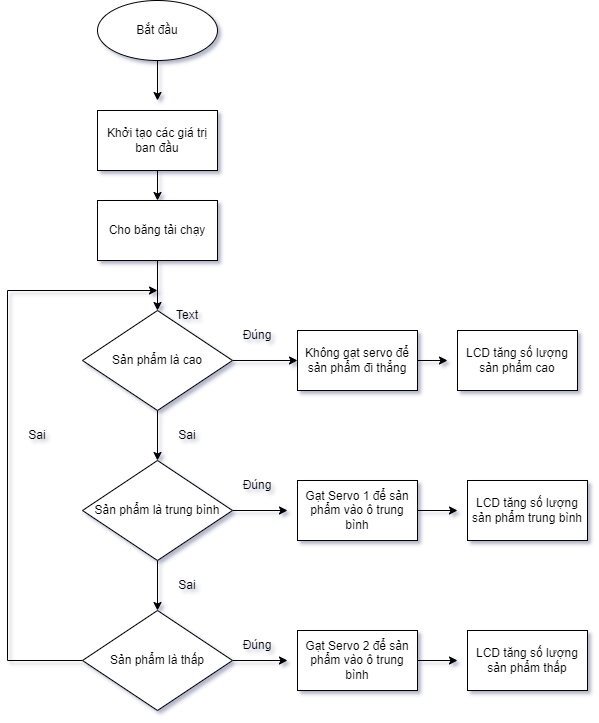

The diagram above was exported from draw.io. Its source (the exported page's mxGraphModel, read from the mxfile embedded in the PNG):
<mxGraphModel dx="1363" dy="761" grid="1" gridSize="10" guides="1" tooltips="1" connect="1" arrows="1" fold="1" page="1" pageScale="1" pageWidth="850" pageHeight="1100" math="0" shadow="0">
  <root>
    <mxCell id="0" />
    <mxCell id="1" parent="0" />
    <mxCell id="UtVmgiYDF4hLpc76ol1Q-3" style="edgeStyle=orthogonalEdgeStyle;rounded=0;orthogonalLoop=1;jettySize=auto;html=1;" edge="1" parent="1" source="UtVmgiYDF4hLpc76ol1Q-1">
      <mxGeometry relative="1" as="geometry">
        <mxPoint x="350" y="250" as="targetPoint" />
      </mxGeometry>
    </mxCell>
    <mxCell id="UtVmgiYDF4hLpc76ol1Q-1" value="Bắt đầu" style="ellipse;whiteSpace=wrap;html=1;" vertex="1" parent="1">
      <mxGeometry x="290" y="150" width="120" height="60" as="geometry" />
    </mxCell>
    <mxCell id="UtVmgiYDF4hLpc76ol1Q-6" style="edgeStyle=orthogonalEdgeStyle;rounded=0;orthogonalLoop=1;jettySize=auto;html=1;entryX=0.5;entryY=0;entryDx=0;entryDy=0;" edge="1" parent="1" source="UtVmgiYDF4hLpc76ol1Q-2" target="UtVmgiYDF4hLpc76ol1Q-5">
      <mxGeometry relative="1" as="geometry">
        <mxPoint x="350" y="340" as="targetPoint" />
      </mxGeometry>
    </mxCell>
    <mxCell id="UtVmgiYDF4hLpc76ol1Q-2" value="Khởi tạo các giá trị ban đầu" style="rounded=0;whiteSpace=wrap;html=1;" vertex="1" parent="1">
      <mxGeometry x="290" y="260" width="120" height="60" as="geometry" />
    </mxCell>
    <mxCell id="UtVmgiYDF4hLpc76ol1Q-10" style="edgeStyle=orthogonalEdgeStyle;rounded=0;orthogonalLoop=1;jettySize=auto;html=1;entryX=0;entryY=0.5;entryDx=0;entryDy=0;" edge="1" parent="1" source="UtVmgiYDF4hLpc76ol1Q-4" target="UtVmgiYDF4hLpc76ol1Q-11">
      <mxGeometry relative="1" as="geometry">
        <mxPoint x="500" y="510" as="targetPoint" />
        <Array as="points" />
      </mxGeometry>
    </mxCell>
    <mxCell id="UtVmgiYDF4hLpc76ol1Q-12" style="edgeStyle=orthogonalEdgeStyle;rounded=0;orthogonalLoop=1;jettySize=auto;html=1;" edge="1" parent="1" source="UtVmgiYDF4hLpc76ol1Q-4">
      <mxGeometry relative="1" as="geometry">
        <mxPoint x="350" y="610" as="targetPoint" />
      </mxGeometry>
    </mxCell>
    <mxCell id="UtVmgiYDF4hLpc76ol1Q-4" value="Sản phẩm là cao" style="rhombus;whiteSpace=wrap;html=1;" vertex="1" parent="1">
      <mxGeometry x="275" y="460" width="150" height="100" as="geometry" />
    </mxCell>
    <mxCell id="UtVmgiYDF4hLpc76ol1Q-9" style="edgeStyle=orthogonalEdgeStyle;rounded=0;orthogonalLoop=1;jettySize=auto;html=1;entryX=0.5;entryY=0;entryDx=0;entryDy=0;" edge="1" parent="1" source="UtVmgiYDF4hLpc76ol1Q-5" target="UtVmgiYDF4hLpc76ol1Q-4">
      <mxGeometry relative="1" as="geometry" />
    </mxCell>
    <mxCell id="UtVmgiYDF4hLpc76ol1Q-5" value="Cho băng tải chạy" style="rounded=0;whiteSpace=wrap;html=1;" vertex="1" parent="1">
      <mxGeometry x="290" y="350" width="120" height="60" as="geometry" />
    </mxCell>
    <mxCell id="UtVmgiYDF4hLpc76ol1Q-17" style="edgeStyle=orthogonalEdgeStyle;rounded=0;orthogonalLoop=1;jettySize=auto;html=1;" edge="1" parent="1" source="UtVmgiYDF4hLpc76ol1Q-11">
      <mxGeometry relative="1" as="geometry">
        <mxPoint x="640" y="510" as="targetPoint" />
      </mxGeometry>
    </mxCell>
    <mxCell id="UtVmgiYDF4hLpc76ol1Q-11" value="Không gạt servo để sản phẩm đi thẳng" style="rounded=0;whiteSpace=wrap;html=1;" vertex="1" parent="1">
      <mxGeometry x="490" y="480" width="120" height="60" as="geometry" />
    </mxCell>
    <mxCell id="UtVmgiYDF4hLpc76ol1Q-15" style="edgeStyle=orthogonalEdgeStyle;rounded=0;orthogonalLoop=1;jettySize=auto;html=1;" edge="1" parent="1" source="UtVmgiYDF4hLpc76ol1Q-13">
      <mxGeometry relative="1" as="geometry">
        <mxPoint x="480" y="660" as="targetPoint" />
      </mxGeometry>
    </mxCell>
    <mxCell id="UtVmgiYDF4hLpc76ol1Q-25" style="edgeStyle=orthogonalEdgeStyle;rounded=0;orthogonalLoop=1;jettySize=auto;html=1;entryX=0.5;entryY=0;entryDx=0;entryDy=0;" edge="1" parent="1" source="UtVmgiYDF4hLpc76ol1Q-13" target="UtVmgiYDF4hLpc76ol1Q-21">
      <mxGeometry relative="1" as="geometry" />
    </mxCell>
    <mxCell id="UtVmgiYDF4hLpc76ol1Q-13" value="Sản phẩm là trung bình" style="rhombus;whiteSpace=wrap;html=1;" vertex="1" parent="1">
      <mxGeometry x="275" y="610" width="150" height="100" as="geometry" />
    </mxCell>
    <mxCell id="UtVmgiYDF4hLpc76ol1Q-19" style="edgeStyle=orthogonalEdgeStyle;rounded=0;orthogonalLoop=1;jettySize=auto;html=1;" edge="1" parent="1" source="UtVmgiYDF4hLpc76ol1Q-14">
      <mxGeometry relative="1" as="geometry">
        <mxPoint x="650" y="660" as="targetPoint" />
      </mxGeometry>
    </mxCell>
    <mxCell id="UtVmgiYDF4hLpc76ol1Q-14" value="Gạt Servo 1 để sản phẩm vào ô trung bình" style="rounded=0;whiteSpace=wrap;html=1;" vertex="1" parent="1">
      <mxGeometry x="490" y="630" width="120" height="60" as="geometry" />
    </mxCell>
    <mxCell id="UtVmgiYDF4hLpc76ol1Q-16" value="LCD tăng số lượng sản phẩm cao" style="rounded=0;whiteSpace=wrap;html=1;" vertex="1" parent="1">
      <mxGeometry x="650" y="480" width="120" height="60" as="geometry" />
    </mxCell>
    <mxCell id="UtVmgiYDF4hLpc76ol1Q-18" value="LCD tăng số lượng sản phẩm trung bình" style="rounded=0;whiteSpace=wrap;html=1;" vertex="1" parent="1">
      <mxGeometry x="660" y="630" width="120" height="60" as="geometry" />
    </mxCell>
    <mxCell id="UtVmgiYDF4hLpc76ol1Q-20" style="edgeStyle=orthogonalEdgeStyle;rounded=0;orthogonalLoop=1;jettySize=auto;html=1;" edge="1" parent="1" source="UtVmgiYDF4hLpc76ol1Q-21">
      <mxGeometry relative="1" as="geometry">
        <mxPoint x="480" y="810" as="targetPoint" />
      </mxGeometry>
    </mxCell>
    <mxCell id="UtVmgiYDF4hLpc76ol1Q-26" style="edgeStyle=orthogonalEdgeStyle;rounded=0;orthogonalLoop=1;jettySize=auto;html=1;" edge="1" parent="1" source="UtVmgiYDF4hLpc76ol1Q-21">
      <mxGeometry relative="1" as="geometry">
        <mxPoint x="350" y="440" as="targetPoint" />
        <Array as="points">
          <mxPoint x="200" y="810" />
          <mxPoint x="200" y="440" />
        </Array>
      </mxGeometry>
    </mxCell>
    <mxCell id="UtVmgiYDF4hLpc76ol1Q-21" value="Sản phẩm là thấp" style="rhombus;whiteSpace=wrap;html=1;" vertex="1" parent="1">
      <mxGeometry x="275" y="760" width="150" height="100" as="geometry" />
    </mxCell>
    <mxCell id="UtVmgiYDF4hLpc76ol1Q-22" style="edgeStyle=orthogonalEdgeStyle;rounded=0;orthogonalLoop=1;jettySize=auto;html=1;" edge="1" parent="1" source="UtVmgiYDF4hLpc76ol1Q-23">
      <mxGeometry relative="1" as="geometry">
        <mxPoint x="650" y="810" as="targetPoint" />
      </mxGeometry>
    </mxCell>
    <mxCell id="UtVmgiYDF4hLpc76ol1Q-23" value="Gạt Servo 2 để sản phẩm vào ô trung bình" style="rounded=0;whiteSpace=wrap;html=1;" vertex="1" parent="1">
      <mxGeometry x="490" y="780" width="120" height="60" as="geometry" />
    </mxCell>
    <mxCell id="UtVmgiYDF4hLpc76ol1Q-24" value="LCD tăng số lượng sản phẩm thấp" style="rounded=0;whiteSpace=wrap;html=1;" vertex="1" parent="1">
      <mxGeometry x="660" y="780" width="120" height="60" as="geometry" />
    </mxCell>
    <mxCell id="UtVmgiYDF4hLpc76ol1Q-27" value="Text" style="text;html=1;strokeColor=none;fillColor=none;align=center;verticalAlign=middle;whiteSpace=wrap;rounded=0;" vertex="1" parent="1">
      <mxGeometry x="350" y="450" width="60" height="30" as="geometry" />
    </mxCell>
    <mxCell id="UtVmgiYDF4hLpc76ol1Q-28" value="Đúng" style="text;html=1;strokeColor=none;fillColor=none;align=center;verticalAlign=middle;whiteSpace=wrap;rounded=0;" vertex="1" parent="1">
      <mxGeometry x="420" y="470" width="60" height="30" as="geometry" />
    </mxCell>
    <mxCell id="UtVmgiYDF4hLpc76ol1Q-29" value="Sai" style="text;html=1;strokeColor=none;fillColor=none;align=center;verticalAlign=middle;whiteSpace=wrap;rounded=0;" vertex="1" parent="1">
      <mxGeometry x="350" y="570" width="60" height="30" as="geometry" />
    </mxCell>
    <mxCell id="UtVmgiYDF4hLpc76ol1Q-30" value="Sai" style="text;html=1;strokeColor=none;fillColor=none;align=center;verticalAlign=middle;whiteSpace=wrap;rounded=0;" vertex="1" parent="1">
      <mxGeometry x="200" y="570" width="60" height="30" as="geometry" />
    </mxCell>
    <mxCell id="UtVmgiYDF4hLpc76ol1Q-31" value="Sai" style="text;html=1;strokeColor=none;fillColor=none;align=center;verticalAlign=middle;whiteSpace=wrap;rounded=0;" vertex="1" parent="1">
      <mxGeometry x="350" y="720" width="60" height="30" as="geometry" />
    </mxCell>
    <mxCell id="UtVmgiYDF4hLpc76ol1Q-32" value="Đúng" style="text;html=1;strokeColor=none;fillColor=none;align=center;verticalAlign=middle;whiteSpace=wrap;rounded=0;" vertex="1" parent="1">
      <mxGeometry x="420" y="620" width="60" height="30" as="geometry" />
    </mxCell>
    <mxCell id="UtVmgiYDF4hLpc76ol1Q-33" value="Đúng" style="text;html=1;strokeColor=none;fillColor=none;align=center;verticalAlign=middle;whiteSpace=wrap;rounded=0;" vertex="1" parent="1">
      <mxGeometry x="420" y="780" width="60" height="30" as="geometry" />
    </mxCell>
  </root>
</mxGraphModel>